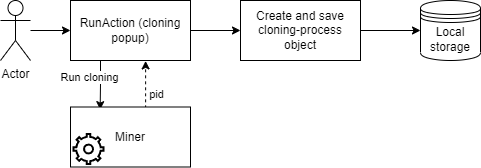

The diagram above was exported from draw.io. Its source (the exported page's mxGraphModel, read from the mxfile embedded in the PNG):
<mxGraphModel dx="3779" dy="790" grid="1" gridSize="5" guides="1" tooltips="1" connect="1" arrows="1" fold="1" page="1" pageScale="1" pageWidth="2339" pageHeight="3300" math="0" shadow="0">
  <root>
    <mxCell id="0" />
    <mxCell id="1" parent="0" />
    <mxCell id="2" style="edgeStyle=orthogonalEdgeStyle;rounded=0;orthogonalLoop=1;jettySize=auto;html=1;entryX=0;entryY=0.5;entryDx=0;entryDy=0;" edge="1" source="3" target="5" parent="1">
      <mxGeometry relative="1" as="geometry" />
    </mxCell>
    <mxCell id="3" value="Actor" style="shape=umlActor;verticalLabelPosition=bottom;verticalAlign=top;html=1;outlineConnect=0;" vertex="1" parent="1">
      <mxGeometry x="390" y="1290" width="30" height="60" as="geometry" />
    </mxCell>
    <mxCell id="4" style="edgeStyle=orthogonalEdgeStyle;rounded=0;orthogonalLoop=1;jettySize=auto;html=1;entryX=0;entryY=0.5;entryDx=0;entryDy=0;" edge="1" source="5" target="7" parent="1">
      <mxGeometry relative="1" as="geometry" />
    </mxCell>
    <mxCell id="5" value="RunAction (cloning popup)" style="rounded=0;whiteSpace=wrap;html=1;" vertex="1" parent="1">
      <mxGeometry x="460" y="1290" width="120" height="60" as="geometry" />
    </mxCell>
    <mxCell id="6" style="edgeStyle=orthogonalEdgeStyle;rounded=0;orthogonalLoop=1;jettySize=auto;html=1;entryX=0;entryY=0.5;entryDx=0;entryDy=0;" edge="1" source="7" target="15" parent="1">
      <mxGeometry relative="1" as="geometry">
        <mxPoint x="804" y="1320.0000000000002" as="targetPoint" />
      </mxGeometry>
    </mxCell>
    <mxCell id="7" value="Create and save cloning-process object" style="rounded=0;whiteSpace=wrap;html=1;" vertex="1" parent="1">
      <mxGeometry x="630" y="1290" width="120" height="60" as="geometry" />
    </mxCell>
    <mxCell id="8" style="edgeStyle=orthogonalEdgeStyle;rounded=0;orthogonalLoop=1;jettySize=auto;html=1;exitX=0.25;exitY=1;exitDx=0;exitDy=0;entryX=0.247;entryY=0.044;entryDx=0;entryDy=0;entryPerimeter=0;" edge="1" source="5" target="13" parent="1">
      <mxGeometry relative="1" as="geometry">
        <mxPoint x="490" y="1350" as="sourcePoint" />
        <mxPoint x="490" y="1390" as="targetPoint" />
      </mxGeometry>
    </mxCell>
    <mxCell id="9" value="Run cloning" style="edgeLabel;html=1;align=center;verticalAlign=middle;resizable=0;points=[];" connectable="0" vertex="1" parent="8">
      <mxGeometry x="-0.2646" y="-1" relative="1" as="geometry">
        <mxPoint x="-11" y="-2" as="offset" />
      </mxGeometry>
    </mxCell>
    <mxCell id="10" value="" style="endArrow=classic;html=1;rounded=0;exitX=0.626;exitY=0.022;exitDx=0;exitDy=0;exitPerimeter=0;entryX=0.626;entryY=1.007;entryDx=0;entryDy=0;entryPerimeter=0;dashed=1;" edge="1" source="13" target="5" parent="1">
      <mxGeometry width="50" height="50" relative="1" as="geometry">
        <mxPoint x="535" y="1386.0000000000002" as="sourcePoint" />
        <mxPoint x="578" y="1345" as="targetPoint" />
      </mxGeometry>
    </mxCell>
    <mxCell id="11" value="pid" style="edgeLabel;html=1;align=center;verticalAlign=middle;resizable=0;points=[];" connectable="0" vertex="1" parent="10">
      <mxGeometry x="-0.4236" relative="1" as="geometry">
        <mxPoint x="10" as="offset" />
      </mxGeometry>
    </mxCell>
    <mxCell id="12" value="" style="group" connectable="0" vertex="1" parent="1">
      <mxGeometry x="460" y="1396.5" width="120" height="60" as="geometry" />
    </mxCell>
    <mxCell id="13" value="Miner" style="rounded=0;whiteSpace=wrap;html=1;" vertex="1" parent="12">
      <mxGeometry width="120" height="60" as="geometry" />
    </mxCell>
    <mxCell id="14" value="" style="html=1;verticalLabelPosition=bottom;align=center;labelBackgroundColor=#ffffff;verticalAlign=top;strokeWidth=2;strokeColor=#000000;shadow=0;dashed=0;shape=mxgraph.ios7.icons.settings;" vertex="1" parent="12">
      <mxGeometry x="3" y="27" width="30" height="30" as="geometry" />
    </mxCell>
    <mxCell id="15" value="Local storage" style="shape=datastore;whiteSpace=wrap;html=1;" vertex="1" parent="1">
      <mxGeometry x="810" y="1290" width="60" height="60" as="geometry" />
    </mxCell>
  </root>
</mxGraphModel>